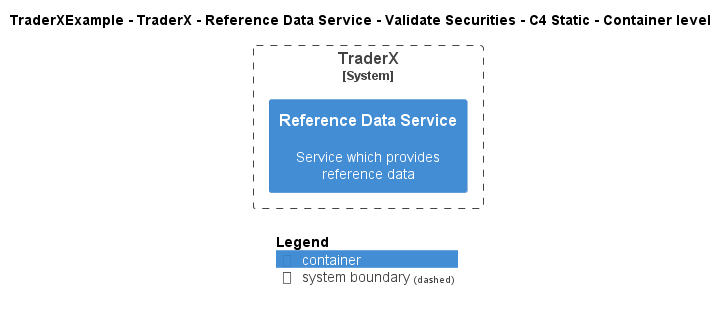

The diagram above was rendered by PlantUML. Its source (embedded in the PNG):
@startuml
!include ..\..\..\..\..\..\..\.c4s\C4_Container.puml

AddElementTag("c4interflow:lifecycle:new", $bgColor=green, $fontColor=#ffffff, $borderColor=green, $shadowing="False")
AddElementTag("c4interflow:lifecycle:changed", $bgColor=orange, $fontColor=#ffffff, $borderColor=orange, $shadowing="False")
AddElementTag("c4interflow:lifecycle:removed", $bgColor=red, $fontColor=#ffffff, $borderColor=red, $shadowing="False")

AddRelTag("c4interflow:lifecycle:new", $textColor=green, $lineColor=green)
AddRelTag("c4interflow:lifecycle:changed", $textColor=orange, $lineColor=orange)
AddRelTag("c4interflow:lifecycle:removed", $textColor=red, $lineColor=red)

SHOW_PERSON_PORTRAIT()
LAYOUT_TOP_DOWN()

skinparam linetype polyline

title TraderXExample - TraderX - Reference Data Service - Validate Securities - C4 Static - Container level


System_Boundary(TraderXExample.SoftwareSystems.TraderX, "TraderX") {
    Container(TraderXExample.SoftwareSystems.TraderX.Containers.ReferenceDataService, "Reference Data Service", "", "Service which provides reference data")
}



SHOW_LEGEND()
@enduml